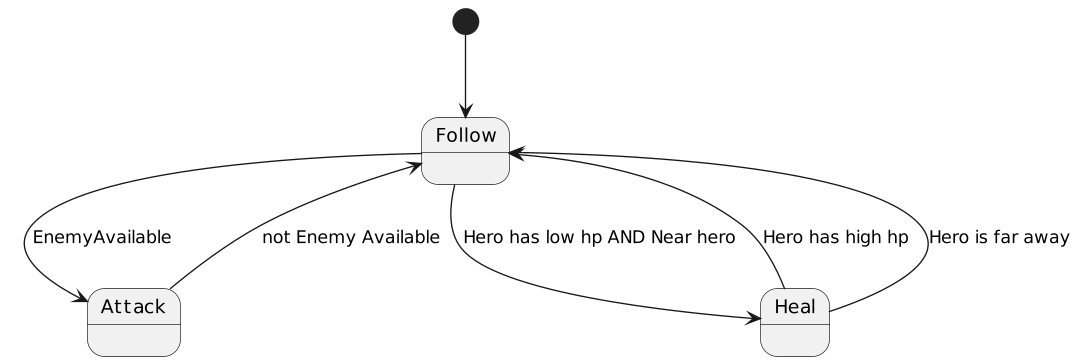

The diagram above was rendered by PlantUML. Its source (embedded in the PNG):
@startuml
scale 1080 width

state Follow
state Attack
state Heal

[*] --> Follow

Follow --> Attack : EnemyAvailable
Attack --> Follow : not Enemy Available

Follow --> Heal : Hero has low hp AND Near hero
Heal --> Follow : Hero has high hp
Heal --> Follow : Hero is far away
@enduml